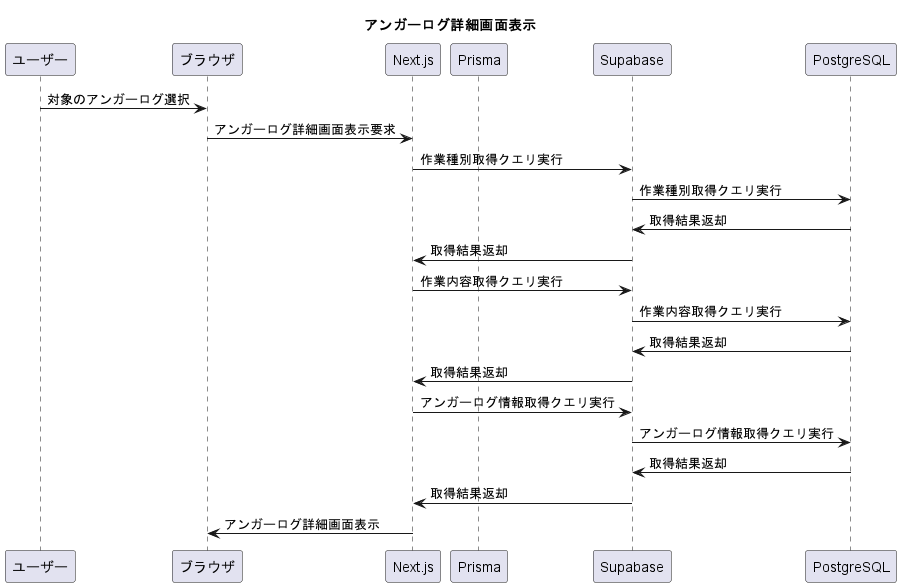

The diagram above was rendered by PlantUML. Its source (embedded in the PNG):
@startuml pageAngerLogDetail
title "アンガーログ詳細画面表示"
participant ユーザー
participant ブラウザ
participant Next.js
participant Prisma
participant Supabase
participant PostgreSQL

ユーザー -> ブラウザ:対象のアンガーログ選択 
ブラウザ -> Next.js: アンガーログ詳細画面表示要求
Next.js -> Supabase: 作業種別取得クエリ実行
Supabase -> PostgreSQL: 作業種別取得クエリ実行
PostgreSQL -> Supabase: 取得結果返却
Supabase -> Next.js: 取得結果返却
Next.js -> Supabase: 作業内容取得クエリ実行
Supabase -> PostgreSQL: 作業内容取得クエリ実行
PostgreSQL -> Supabase: 取得結果返却
Supabase -> Next.js: 取得結果返却
Next.js -> Supabase: アンガーログ情報取得クエリ実行
Supabase -> PostgreSQL: アンガーログ情報取得クエリ実行
PostgreSQL -> Supabase: 取得結果返却
Supabase -> Next.js: 取得結果返却
Next.js -> ブラウザ: アンガーログ詳細画面表示

@enduml